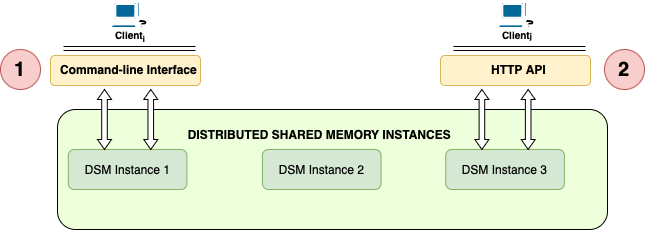

The diagram above was exported from draw.io. Its source (the exported page's mxGraphModel, read from the mxfile embedded in the PNG):
<mxGraphModel dx="1166" dy="701" grid="1" gridSize="10" guides="1" tooltips="1" connect="1" arrows="1" fold="1" page="1" pageScale="1" pageWidth="850" pageHeight="1100" math="0" shadow="0">
  <root>
    <mxCell id="0" />
    <mxCell id="1" parent="0" />
    <mxCell id="2" value="" style="rounded=1;whiteSpace=wrap;html=1;shadow=0;glass=0;comic=0;fillColor=#fff2cc;strokeColor=#d6b656;" vertex="1" parent="1">
      <mxGeometry x="1633" y="606" width="150" height="30" as="geometry" />
    </mxCell>
    <mxCell id="3" value="&lt;b&gt;Command-line Interface&lt;/b&gt;" style="text;html=1;align=center;verticalAlign=middle;resizable=0;points=[];autosize=1;" vertex="1" parent="1">
      <mxGeometry x="1631" y="605" width="160" height="30" as="geometry" />
    </mxCell>
    <mxCell id="4" value="" style="shape=mxgraph.cisco.computers_and_peripherals.workstation;html=1;dashed=0;fillColor=#036897;strokeColor=#ffffff;strokeWidth=2;verticalLabelPosition=bottom;verticalAlign=top" vertex="1" parent="1">
      <mxGeometry x="1692" y="551.29" width="40" height="29" as="geometry" />
    </mxCell>
    <mxCell id="5" value="&lt;font size=&quot;1&quot;&gt;&lt;font size=&quot;1&quot;&gt;&lt;b&gt;Client&lt;sub&gt;i&lt;/sub&gt;&lt;/b&gt;&lt;/font&gt;&lt;/font&gt;" style="text;html=1;resizable=0;points=[];autosize=1;align=left;verticalAlign=top;spacingTop=-4;" vertex="1" parent="1">
      <mxGeometry x="1696" y="576" width="50" height="20" as="geometry" />
    </mxCell>
    <mxCell id="6" value="" style="shape=link;html=1;" edge="1" parent="1">
      <mxGeometry width="50" height="50" relative="1" as="geometry">
        <mxPoint x="1646" y="599" as="sourcePoint" />
        <mxPoint x="1778" y="599" as="targetPoint" />
      </mxGeometry>
    </mxCell>
    <mxCell id="7" value="&lt;b&gt;&lt;font style=&quot;font-size: 20px;&quot;&gt;1&lt;/font&gt;&lt;/b&gt;" style="ellipse;whiteSpace=wrap;html=1;aspect=fixed;fillColor=#f8cecc;strokeColor=#b85450;" vertex="1" parent="1">
      <mxGeometry x="1583" y="600" width="40" height="40" as="geometry" />
    </mxCell>
    <mxCell id="8" value="" style="group;imageHeight=24;" connectable="0" vertex="1" parent="1">
      <mxGeometry x="1640" y="660" width="550" height="120" as="geometry" />
    </mxCell>
    <mxCell id="9" value="" style="rounded=1;whiteSpace=wrap;html=1;fillColor=#EEFFDB;" vertex="1" parent="8">
      <mxGeometry width="550" height="120" as="geometry" />
    </mxCell>
    <mxCell id="10" value="&lt;b&gt;DISTRIBUTED SHARED MEMORY INSTANCES&amp;nbsp;&lt;/b&gt;" style="text;html=1;strokeColor=none;fillColor=none;align=center;verticalAlign=middle;whiteSpace=wrap;rounded=0;" vertex="1" parent="8">
      <mxGeometry x="86.27450980392156" y="10" width="355.88235294117646" height="30" as="geometry" />
    </mxCell>
    <mxCell id="11" value="DSM Instance 1" style="rounded=1;whiteSpace=wrap;html=1;fillColor=#d5e8d4;strokeColor=#82b366;" vertex="1" parent="8">
      <mxGeometry x="10.784313725490195" y="40" width="118.62745098039215" height="40" as="geometry" />
    </mxCell>
    <mxCell id="12" value="DSM Instance 2" style="rounded=1;whiteSpace=wrap;html=1;fillColor=#d5e8d4;strokeColor=#82b366;" vertex="1" parent="8">
      <mxGeometry x="204.9019607843137" y="40" width="118.62745098039215" height="40" as="geometry" />
    </mxCell>
    <mxCell id="13" value="DSM Instance 3" style="rounded=1;whiteSpace=wrap;html=1;fillColor=#d5e8d4;strokeColor=#82b366;" vertex="1" parent="8">
      <mxGeometry x="388.235294117647" y="40" width="118.62745098039215" height="40" as="geometry" />
    </mxCell>
    <mxCell id="14" value="" style="html=1;shadow=0;dashed=0;align=center;verticalAlign=middle;shape=mxgraph.arrows2.twoWayArrow;dy=0.6;dx=10;direction=south;strokeWidth=1;strokeOpacity=100;" vertex="1" parent="8">
      <mxGeometry x="86.26999999999998" y="-20" width="14" height="60" as="geometry" />
    </mxCell>
    <mxCell id="15" value="" style="html=1;shadow=0;dashed=0;align=center;verticalAlign=middle;shape=mxgraph.arrows2.twoWayArrow;dy=0.6;dx=10;direction=south;strokeWidth=1;strokeOpacity=100;" vertex="1" parent="8">
      <mxGeometry x="463.67999999999984" y="-20" width="14" height="60" as="geometry" />
    </mxCell>
    <mxCell id="16" value="" style="html=1;shadow=0;dashed=0;align=center;verticalAlign=middle;shape=mxgraph.arrows2.twoWayArrow;dy=0.6;dx=10;direction=south;strokeWidth=1;strokeOpacity=100;" vertex="1" parent="8">
      <mxGeometry x="417.40999999999985" y="-20" width="14" height="60" as="geometry" />
    </mxCell>
    <mxCell id="17" value="" style="html=1;shadow=0;dashed=0;align=center;verticalAlign=middle;shape=mxgraph.arrows2.twoWayArrow;dy=0.6;dx=10;direction=south;strokeWidth=1;strokeOpacity=100;" vertex="1" parent="1">
      <mxGeometry x="1680" y="640" width="14" height="60" as="geometry" />
    </mxCell>
    <mxCell id="18" value="" style="rounded=1;whiteSpace=wrap;html=1;shadow=0;glass=0;comic=0;fillColor=#fff2cc;strokeColor=#d6b656;" vertex="1" parent="1">
      <mxGeometry x="2023" y="606" width="150" height="30" as="geometry" />
    </mxCell>
    <mxCell id="19" value="&lt;b&gt;HTTP API&lt;/b&gt;" style="text;html=1;align=center;verticalAlign=middle;resizable=0;points=[];autosize=1;" vertex="1" parent="1">
      <mxGeometry x="2061" y="605" width="80" height="30" as="geometry" />
    </mxCell>
    <mxCell id="20" value="" style="shape=mxgraph.cisco.computers_and_peripherals.workstation;html=1;dashed=0;fillColor=#036897;strokeColor=#ffffff;strokeWidth=2;verticalLabelPosition=bottom;verticalAlign=top" vertex="1" parent="1">
      <mxGeometry x="2079" y="551.29" width="40" height="29" as="geometry" />
    </mxCell>
    <mxCell id="21" value="&lt;font&gt;&lt;b&gt;&lt;font size=&quot;1&quot;&gt;Client&lt;/font&gt;&lt;span style=&quot;font-size: 8.33333px&quot;&gt;j&lt;/span&gt;&lt;/b&gt;&lt;/font&gt;" style="text;html=1;resizable=0;points=[];autosize=1;align=left;verticalAlign=top;spacingTop=-4;" vertex="1" parent="1">
      <mxGeometry x="2083" y="576" width="50" height="20" as="geometry" />
    </mxCell>
    <mxCell id="22" value="" style="shape=link;html=1;" edge="1" parent="1">
      <mxGeometry width="50" height="50" relative="1" as="geometry">
        <mxPoint x="2036" y="599" as="sourcePoint" />
        <mxPoint x="2168" y="599" as="targetPoint" />
      </mxGeometry>
    </mxCell>
    <mxCell id="23" value="&lt;b&gt;&lt;font style=&quot;font-size: 20px;&quot;&gt;2&lt;/font&gt;&lt;/b&gt;" style="ellipse;whiteSpace=wrap;html=1;aspect=fixed;fillColor=#f8cecc;strokeColor=#b85450;" vertex="1" parent="1">
      <mxGeometry x="2187" y="600" width="40" height="40" as="geometry" />
    </mxCell>
  </root>
</mxGraphModel>